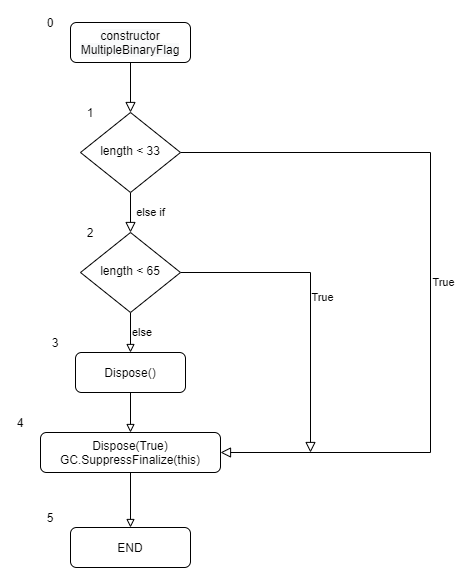

The diagram above was exported from draw.io. Its source (the exported page's mxGraphModel, read from the mxfile embedded in the PNG):
<mxGraphModel dx="782" dy="514" grid="1" gridSize="10" guides="1" tooltips="1" connect="1" arrows="1" fold="1" page="1" pageScale="1" pageWidth="827" pageHeight="1169" math="0" shadow="0">
  <root>
    <mxCell id="WIyWlLk6GJQsqaUBKTNV-0" />
    <mxCell id="WIyWlLk6GJQsqaUBKTNV-1" parent="WIyWlLk6GJQsqaUBKTNV-0" />
    <mxCell id="WIyWlLk6GJQsqaUBKTNV-2" value="" style="rounded=0;html=1;jettySize=auto;orthogonalLoop=1;fontSize=11;endArrow=block;endFill=0;endSize=8;strokeWidth=1;shadow=0;labelBackgroundColor=none;edgeStyle=orthogonalEdgeStyle;" parent="WIyWlLk6GJQsqaUBKTNV-1" source="WIyWlLk6GJQsqaUBKTNV-3" target="WIyWlLk6GJQsqaUBKTNV-6" edge="1">
      <mxGeometry relative="1" as="geometry" />
    </mxCell>
    <mxCell id="WIyWlLk6GJQsqaUBKTNV-3" value="&#10;&#10;&lt;span style=&quot;color: rgb(0, 0, 0); font-family: helvetica; font-size: 12px; font-style: normal; font-weight: 400; letter-spacing: normal; text-align: center; text-indent: 0px; text-transform: none; word-spacing: 0px; background-color: rgb(248, 249, 250); display: inline; float: none;&quot;&gt;constructor MultipleBinaryFlag&lt;/span&gt;&#10;&#10;" style="rounded=1;whiteSpace=wrap;html=1;fontSize=12;glass=0;strokeWidth=1;shadow=0;" parent="WIyWlLk6GJQsqaUBKTNV-1" vertex="1">
      <mxGeometry x="160" y="80" width="120" height="40" as="geometry" />
    </mxCell>
    <mxCell id="WIyWlLk6GJQsqaUBKTNV-4" value="else if" style="rounded=0;html=1;jettySize=auto;orthogonalLoop=1;fontSize=11;endArrow=block;endFill=0;endSize=8;strokeWidth=1;shadow=0;labelBackgroundColor=none;edgeStyle=orthogonalEdgeStyle;" parent="WIyWlLk6GJQsqaUBKTNV-1" source="WIyWlLk6GJQsqaUBKTNV-6" target="WIyWlLk6GJQsqaUBKTNV-10" edge="1">
      <mxGeometry y="20" relative="1" as="geometry">
        <mxPoint as="offset" />
      </mxGeometry>
    </mxCell>
    <mxCell id="WIyWlLk6GJQsqaUBKTNV-5" value="True" style="edgeStyle=orthogonalEdgeStyle;rounded=0;html=1;jettySize=auto;orthogonalLoop=1;fontSize=11;endArrow=block;endFill=0;endSize=8;strokeWidth=1;shadow=0;labelBackgroundColor=none;verticalAlign=middle;align=center;spacingRight=-5;entryX=1;entryY=0.5;entryDx=0;entryDy=0;" parent="WIyWlLk6GJQsqaUBKTNV-1" source="WIyWlLk6GJQsqaUBKTNV-6" target="WIyWlLk6GJQsqaUBKTNV-11" edge="1">
      <mxGeometry y="10" relative="1" as="geometry">
        <mxPoint as="offset" />
        <mxPoint x="430" y="450" as="targetPoint" />
        <Array as="points">
          <mxPoint x="520" y="210" />
          <mxPoint x="520" y="510" />
        </Array>
      </mxGeometry>
    </mxCell>
    <mxCell id="WIyWlLk6GJQsqaUBKTNV-6" value="length &amp;lt; 33" style="rhombus;whiteSpace=wrap;html=1;shadow=0;fontFamily=Helvetica;fontSize=12;align=center;strokeWidth=1;spacing=6;spacingTop=-4;" parent="WIyWlLk6GJQsqaUBKTNV-1" vertex="1">
      <mxGeometry x="170" y="170" width="100" height="80" as="geometry" />
    </mxCell>
    <mxCell id="WIyWlLk6GJQsqaUBKTNV-9" value="True" style="edgeStyle=orthogonalEdgeStyle;rounded=0;html=1;jettySize=auto;orthogonalLoop=1;fontSize=11;endArrow=block;endFill=0;endSize=8;strokeWidth=1;shadow=0;labelBackgroundColor=none;spacingRight=-4;" parent="WIyWlLk6GJQsqaUBKTNV-1" source="WIyWlLk6GJQsqaUBKTNV-10" edge="1">
      <mxGeometry y="10" relative="1" as="geometry">
        <mxPoint as="offset" />
        <mxPoint x="400" y="510" as="targetPoint" />
      </mxGeometry>
    </mxCell>
    <mxCell id="JUZyjnfHxf5hHYtuyqBX-4" value="else" style="edgeStyle=orthogonalEdgeStyle;rounded=0;orthogonalLoop=1;jettySize=auto;html=1;exitX=0.5;exitY=1;exitDx=0;exitDy=0;entryX=0.5;entryY=0;entryDx=0;entryDy=0;endArrow=block;endFill=0;align=left;verticalAlign=middle;spacingRight=-5;" parent="WIyWlLk6GJQsqaUBKTNV-1" source="WIyWlLk6GJQsqaUBKTNV-10" target="JUZyjnfHxf5hHYtuyqBX-3" edge="1">
      <mxGeometry relative="1" as="geometry" />
    </mxCell>
    <mxCell id="WIyWlLk6GJQsqaUBKTNV-10" value="length &amp;lt; 65" style="rhombus;whiteSpace=wrap;html=1;shadow=0;fontFamily=Helvetica;fontSize=12;align=center;strokeWidth=1;spacing=6;spacingTop=-4;" parent="WIyWlLk6GJQsqaUBKTNV-1" vertex="1">
      <mxGeometry x="170" y="290" width="100" height="80" as="geometry" />
    </mxCell>
    <mxCell id="JUZyjnfHxf5hHYtuyqBX-2" style="edgeStyle=orthogonalEdgeStyle;rounded=0;orthogonalLoop=1;jettySize=auto;html=1;exitX=0.5;exitY=1;exitDx=0;exitDy=0;entryX=0.5;entryY=0;entryDx=0;entryDy=0;align=center;endArrow=block;endFill=0;" parent="WIyWlLk6GJQsqaUBKTNV-1" source="WIyWlLk6GJQsqaUBKTNV-11" target="JUZyjnfHxf5hHYtuyqBX-0" edge="1">
      <mxGeometry relative="1" as="geometry" />
    </mxCell>
    <mxCell id="WIyWlLk6GJQsqaUBKTNV-11" value="Dispose(True)&lt;br&gt;GC.SuppressFinalize(this)" style="rounded=1;whiteSpace=wrap;html=1;fontSize=12;glass=0;strokeWidth=1;shadow=0;" parent="WIyWlLk6GJQsqaUBKTNV-1" vertex="1">
      <mxGeometry x="130" y="490" width="180" height="40" as="geometry" />
    </mxCell>
    <mxCell id="JUZyjnfHxf5hHYtuyqBX-0" value="END" style="rounded=1;whiteSpace=wrap;html=1;fontSize=12;glass=0;strokeWidth=1;shadow=0;" parent="WIyWlLk6GJQsqaUBKTNV-1" vertex="1">
      <mxGeometry x="160" y="585" width="120" height="40" as="geometry" />
    </mxCell>
    <mxCell id="JUZyjnfHxf5hHYtuyqBX-5" style="edgeStyle=orthogonalEdgeStyle;rounded=0;orthogonalLoop=1;jettySize=auto;html=1;exitX=0.5;exitY=1;exitDx=0;exitDy=0;entryX=0.5;entryY=0;entryDx=0;entryDy=0;endArrow=block;endFill=0;align=center;" parent="WIyWlLk6GJQsqaUBKTNV-1" source="JUZyjnfHxf5hHYtuyqBX-3" target="WIyWlLk6GJQsqaUBKTNV-11" edge="1">
      <mxGeometry relative="1" as="geometry" />
    </mxCell>
    <mxCell id="JUZyjnfHxf5hHYtuyqBX-3" value="Dispose()" style="rounded=1;whiteSpace=wrap;html=1;fontSize=12;glass=0;strokeWidth=1;shadow=0;" parent="WIyWlLk6GJQsqaUBKTNV-1" vertex="1">
      <mxGeometry x="165" y="410" width="110" height="40" as="geometry" />
    </mxCell>
    <mxCell id="JUZyjnfHxf5hHYtuyqBX-6" value="0" style="text;html=1;strokeColor=none;fillColor=none;align=center;verticalAlign=middle;whiteSpace=wrap;rounded=0;" parent="WIyWlLk6GJQsqaUBKTNV-1" vertex="1">
      <mxGeometry x="120" y="70" width="40" height="20" as="geometry" />
    </mxCell>
    <mxCell id="JUZyjnfHxf5hHYtuyqBX-7" value="1" style="text;html=1;strokeColor=none;fillColor=none;align=center;verticalAlign=middle;whiteSpace=wrap;rounded=0;" parent="WIyWlLk6GJQsqaUBKTNV-1" vertex="1">
      <mxGeometry x="160" y="160" width="40" height="20" as="geometry" />
    </mxCell>
    <mxCell id="JUZyjnfHxf5hHYtuyqBX-8" value="2" style="text;html=1;strokeColor=none;fillColor=none;align=center;verticalAlign=middle;whiteSpace=wrap;rounded=0;" parent="WIyWlLk6GJQsqaUBKTNV-1" vertex="1">
      <mxGeometry x="160" y="280" width="40" height="20" as="geometry" />
    </mxCell>
    <mxCell id="JUZyjnfHxf5hHYtuyqBX-9" value="3" style="text;html=1;strokeColor=none;fillColor=none;align=center;verticalAlign=middle;whiteSpace=wrap;rounded=0;" parent="WIyWlLk6GJQsqaUBKTNV-1" vertex="1">
      <mxGeometry x="125" y="390" width="40" height="20" as="geometry" />
    </mxCell>
    <mxCell id="JUZyjnfHxf5hHYtuyqBX-10" value="4" style="text;html=1;strokeColor=none;fillColor=none;align=center;verticalAlign=middle;whiteSpace=wrap;rounded=0;" parent="WIyWlLk6GJQsqaUBKTNV-1" vertex="1">
      <mxGeometry x="90" y="470" width="40" height="20" as="geometry" />
    </mxCell>
    <mxCell id="JUZyjnfHxf5hHYtuyqBX-11" value="5" style="text;html=1;strokeColor=none;fillColor=none;align=center;verticalAlign=middle;whiteSpace=wrap;rounded=0;" parent="WIyWlLk6GJQsqaUBKTNV-1" vertex="1">
      <mxGeometry x="120" y="565" width="40" height="20" as="geometry" />
    </mxCell>
  </root>
</mxGraphModel>